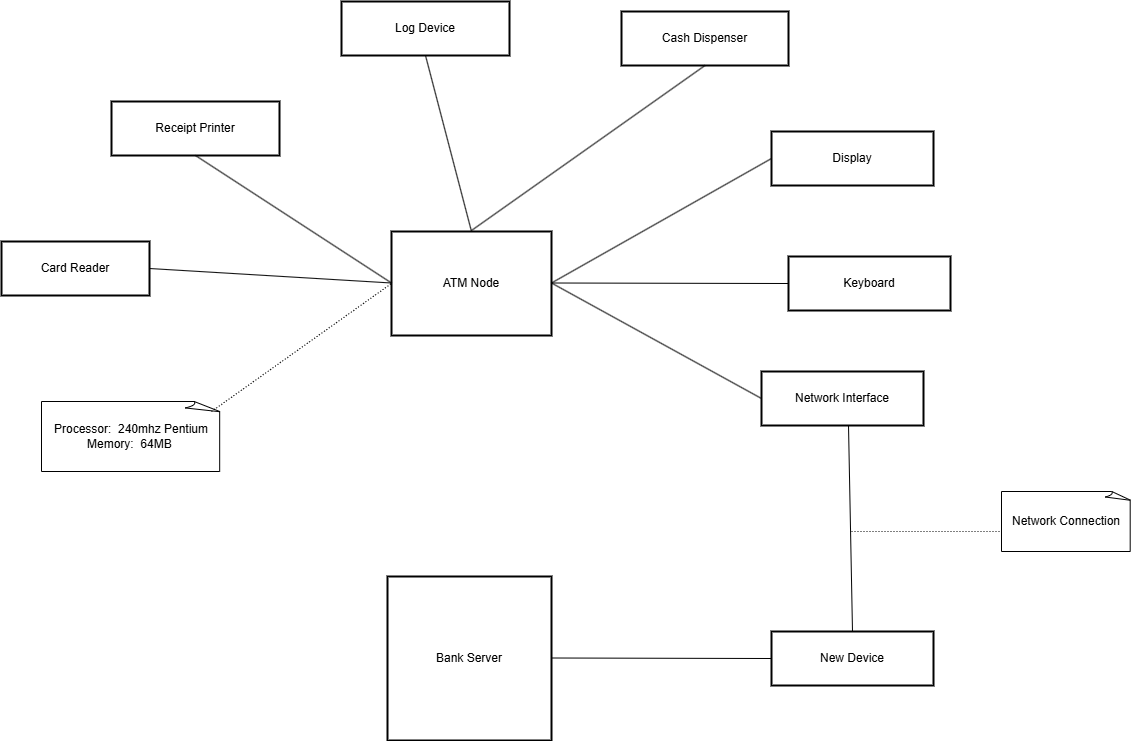

The diagram above was exported from draw.io. Its source (the exported page's mxGraphModel, read from the mxfile embedded in the PNG):
<mxGraphModel dx="2117" dy="1691" grid="1" gridSize="10" guides="1" tooltips="1" connect="1" arrows="1" fold="1" page="1" pageScale="1" pageWidth="827" pageHeight="1169" math="0" shadow="0">
  <root>
    <mxCell id="0" />
    <mxCell id="1" parent="0" />
    <mxCell id="_SZri9aFi4glkJNKuZjI-10" value="Bank Server" style="whiteSpace=wrap;strokeWidth=2;" vertex="1" parent="1">
      <mxGeometry x="366" y="575" width="164" height="164" as="geometry" />
    </mxCell>
    <mxCell id="_SZri9aFi4glkJNKuZjI-11" value="ATM Node" style="whiteSpace=wrap;strokeWidth=2;" vertex="1" parent="1">
      <mxGeometry x="370" y="230" width="160" height="104" as="geometry" />
    </mxCell>
    <mxCell id="_SZri9aFi4glkJNKuZjI-12" value="Display" style="whiteSpace=wrap;strokeWidth=2;" vertex="1" parent="1">
      <mxGeometry x="750" y="130" width="162" height="54" as="geometry" />
    </mxCell>
    <mxCell id="_SZri9aFi4glkJNKuZjI-13" value="Card Reader" style="whiteSpace=wrap;strokeWidth=2;" vertex="1" parent="1">
      <mxGeometry x="-20" y="240" width="148" height="54" as="geometry" />
    </mxCell>
    <mxCell id="_SZri9aFi4glkJNKuZjI-14" value="Cash Dispenser" style="whiteSpace=wrap;strokeWidth=2;" vertex="1" parent="1">
      <mxGeometry x="600" y="10" width="167" height="54" as="geometry" />
    </mxCell>
    <mxCell id="_SZri9aFi4glkJNKuZjI-15" value="Receipt Printer" style="whiteSpace=wrap;strokeWidth=2;" vertex="1" parent="1">
      <mxGeometry x="90" y="100" width="168" height="54" as="geometry" />
    </mxCell>
    <mxCell id="_SZri9aFi4glkJNKuZjI-20" value="Log Device" style="whiteSpace=wrap;strokeWidth=2;" vertex="1" parent="1">
      <mxGeometry x="320" width="168" height="54" as="geometry" />
    </mxCell>
    <mxCell id="_SZri9aFi4glkJNKuZjI-21" value="Keyboard" style="whiteSpace=wrap;strokeWidth=2;" vertex="1" parent="1">
      <mxGeometry x="767" y="255" width="162" height="54" as="geometry" />
    </mxCell>
    <mxCell id="_SZri9aFi4glkJNKuZjI-22" value="Network Interface" style="whiteSpace=wrap;strokeWidth=2;" vertex="1" parent="1">
      <mxGeometry x="740" y="370" width="162" height="54" as="geometry" />
    </mxCell>
    <mxCell id="_SZri9aFi4glkJNKuZjI-23" value="New Device" style="whiteSpace=wrap;strokeWidth=2;" vertex="1" parent="1">
      <mxGeometry x="750" y="630" width="162" height="54" as="geometry" />
    </mxCell>
    <mxCell id="_SZri9aFi4glkJNKuZjI-24" value="Network Connection" style="whiteSpace=wrap;html=1;shape=mxgraph.basic.document" vertex="1" parent="1">
      <mxGeometry x="980" y="490" width="130" height="60" as="geometry" />
    </mxCell>
    <mxCell id="_SZri9aFi4glkJNKuZjI-25" value="Processor:&amp;nbsp; 240mhz Pentium&lt;div&gt;&lt;span style=&quot;background-color: transparent; color: light-dark(rgb(0, 0, 0), rgb(255, 255, 255));&quot;&gt;Memory:&amp;nbsp; 64MB&amp;nbsp;&lt;/span&gt;&lt;/div&gt;" style="whiteSpace=wrap;html=1;shape=mxgraph.basic.document" vertex="1" parent="1">
      <mxGeometry x="20" y="400" width="180" height="70" as="geometry" />
    </mxCell>
    <mxCell id="_SZri9aFi4glkJNKuZjI-26" value="" style="endArrow=none;html=1;rounded=0;dashed=1;dashPattern=1 2;entryX=0;entryY=0.5;entryDx=0;entryDy=0;" edge="1" parent="1" target="_SZri9aFi4glkJNKuZjI-11">
      <mxGeometry relative="1" as="geometry">
        <mxPoint x="190" y="410" as="sourcePoint" />
        <mxPoint x="350" y="410" as="targetPoint" />
      </mxGeometry>
    </mxCell>
    <mxCell id="_SZri9aFi4glkJNKuZjI-27" value="" style="resizable=0;html=1;whiteSpace=wrap;align=right;verticalAlign=bottom;" connectable="0" vertex="1" parent="_SZri9aFi4glkJNKuZjI-26">
      <mxGeometry x="1" relative="1" as="geometry" />
    </mxCell>
    <mxCell id="_SZri9aFi4glkJNKuZjI-28" value="" style="endArrow=none;html=1;rounded=0;exitX=1;exitY=0.5;exitDx=0;exitDy=0;" edge="1" parent="1" source="_SZri9aFi4glkJNKuZjI-13">
      <mxGeometry relative="1" as="geometry">
        <mxPoint x="210" y="281.5" as="sourcePoint" />
        <mxPoint x="370" y="281.5" as="targetPoint" />
      </mxGeometry>
    </mxCell>
    <mxCell id="_SZri9aFi4glkJNKuZjI-29" value="" style="endArrow=none;html=1;rounded=0;exitX=0.5;exitY=1;exitDx=0;exitDy=0;" edge="1" parent="1" source="_SZri9aFi4glkJNKuZjI-15">
      <mxGeometry relative="1" as="geometry">
        <mxPoint x="210" y="281.5" as="sourcePoint" />
        <mxPoint x="370" y="281.5" as="targetPoint" />
      </mxGeometry>
    </mxCell>
    <mxCell id="_SZri9aFi4glkJNKuZjI-30" value="" style="endArrow=none;html=1;rounded=0;entryX=0.5;entryY=0;entryDx=0;entryDy=0;exitX=0.5;exitY=1;exitDx=0;exitDy=0;" edge="1" parent="1" source="_SZri9aFi4glkJNKuZjI-20" target="_SZri9aFi4glkJNKuZjI-11">
      <mxGeometry relative="1" as="geometry">
        <mxPoint x="334" y="150" as="sourcePoint" />
        <mxPoint x="494" y="150" as="targetPoint" />
      </mxGeometry>
    </mxCell>
    <mxCell id="_SZri9aFi4glkJNKuZjI-31" value="" style="endArrow=none;html=1;rounded=0;entryX=0.5;entryY=1;entryDx=0;entryDy=0;" edge="1" parent="1" target="_SZri9aFi4glkJNKuZjI-14">
      <mxGeometry relative="1" as="geometry">
        <mxPoint x="450" y="229" as="sourcePoint" />
        <mxPoint x="610" y="229" as="targetPoint" />
      </mxGeometry>
    </mxCell>
    <mxCell id="_SZri9aFi4glkJNKuZjI-32" value="" style="endArrow=none;html=1;rounded=0;entryX=0;entryY=0.5;entryDx=0;entryDy=0;" edge="1" parent="1" target="_SZri9aFi4glkJNKuZjI-12">
      <mxGeometry relative="1" as="geometry">
        <mxPoint x="530" y="281.5" as="sourcePoint" />
        <mxPoint x="690" y="281.5" as="targetPoint" />
      </mxGeometry>
    </mxCell>
    <mxCell id="_SZri9aFi4glkJNKuZjI-33" value="" style="endArrow=none;html=1;rounded=0;entryX=0;entryY=0.5;entryDx=0;entryDy=0;" edge="1" parent="1" target="_SZri9aFi4glkJNKuZjI-21">
      <mxGeometry relative="1" as="geometry">
        <mxPoint x="530" y="281.5" as="sourcePoint" />
        <mxPoint x="690" y="281.5" as="targetPoint" />
      </mxGeometry>
    </mxCell>
    <mxCell id="_SZri9aFi4glkJNKuZjI-34" value="" style="endArrow=none;html=1;rounded=0;entryX=0;entryY=0.5;entryDx=0;entryDy=0;" edge="1" parent="1" target="_SZri9aFi4glkJNKuZjI-22">
      <mxGeometry relative="1" as="geometry">
        <mxPoint x="530" y="281.5" as="sourcePoint" />
        <mxPoint x="690" y="281.5" as="targetPoint" />
      </mxGeometry>
    </mxCell>
    <mxCell id="_SZri9aFi4glkJNKuZjI-35" value="" style="endArrow=none;html=1;rounded=0;entryX=0.5;entryY=0;entryDx=0;entryDy=0;" edge="1" parent="1" target="_SZri9aFi4glkJNKuZjI-23">
      <mxGeometry relative="1" as="geometry">
        <mxPoint x="827" y="424" as="sourcePoint" />
        <mxPoint x="987" y="424" as="targetPoint" />
      </mxGeometry>
    </mxCell>
    <mxCell id="_SZri9aFi4glkJNKuZjI-36" value="" style="endArrow=none;html=1;rounded=0;dashed=1;dashPattern=1 2;" edge="1" parent="1">
      <mxGeometry relative="1" as="geometry">
        <mxPoint x="830" y="530" as="sourcePoint" />
        <mxPoint x="980" y="530" as="targetPoint" />
      </mxGeometry>
    </mxCell>
    <mxCell id="_SZri9aFi4glkJNKuZjI-37" value="" style="resizable=0;html=1;whiteSpace=wrap;align=right;verticalAlign=bottom;" connectable="0" vertex="1" parent="_SZri9aFi4glkJNKuZjI-36">
      <mxGeometry x="1" relative="1" as="geometry" />
    </mxCell>
    <mxCell id="_SZri9aFi4glkJNKuZjI-38" value="" style="endArrow=none;html=1;rounded=0;entryX=0;entryY=0.5;entryDx=0;entryDy=0;" edge="1" parent="1" target="_SZri9aFi4glkJNKuZjI-23">
      <mxGeometry relative="1" as="geometry">
        <mxPoint x="530" y="656.5" as="sourcePoint" />
        <mxPoint x="690" y="656.5" as="targetPoint" />
      </mxGeometry>
    </mxCell>
  </root>
</mxGraphModel>